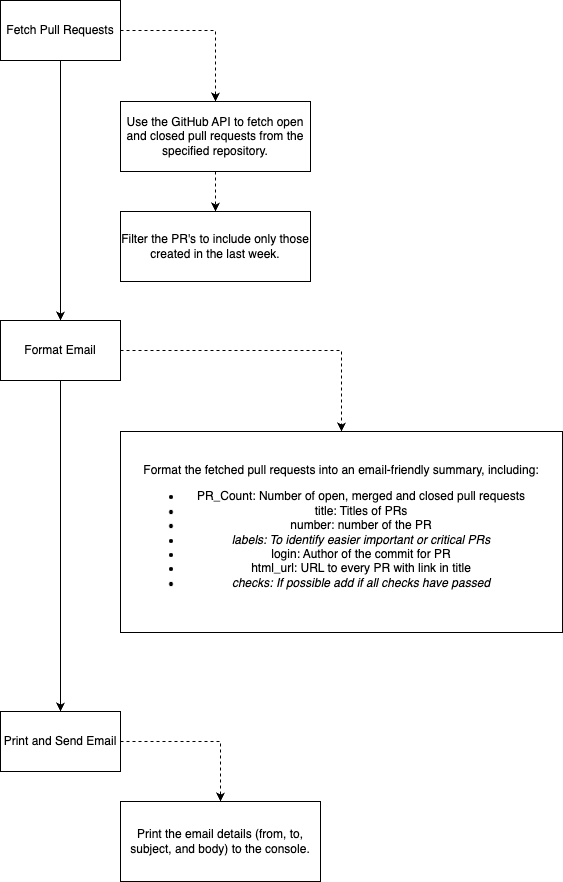

The diagram above was exported from draw.io. Its source (the exported page's mxGraphModel, read from the mxfile embedded in the PNG):
<mxGraphModel dx="1026" dy="680" grid="1" gridSize="10" guides="1" tooltips="1" connect="1" arrows="1" fold="1" page="1" pageScale="1" pageWidth="827" pageHeight="1169" math="0" shadow="0">
  <root>
    <mxCell id="WIyWlLk6GJQsqaUBKTNV-0" />
    <mxCell id="WIyWlLk6GJQsqaUBKTNV-1" parent="WIyWlLk6GJQsqaUBKTNV-0" />
    <mxCell id="7xgUiTttZdGV0sDnv-I--13" style="edgeStyle=orthogonalEdgeStyle;rounded=0;orthogonalLoop=1;jettySize=auto;html=1;entryX=0.5;entryY=0;entryDx=0;entryDy=0;" parent="WIyWlLk6GJQsqaUBKTNV-1" source="7xgUiTttZdGV0sDnv-I--4" target="7xgUiTttZdGV0sDnv-I--5" edge="1">
      <mxGeometry relative="1" as="geometry" />
    </mxCell>
    <mxCell id="7xgUiTttZdGV0sDnv-I--16" style="edgeStyle=orthogonalEdgeStyle;rounded=0;orthogonalLoop=1;jettySize=auto;html=1;entryX=0.5;entryY=0;entryDx=0;entryDy=0;exitX=1;exitY=0.5;exitDx=0;exitDy=0;dashed=1;" parent="WIyWlLk6GJQsqaUBKTNV-1" source="7xgUiTttZdGV0sDnv-I--4" target="7xgUiTttZdGV0sDnv-I--9" edge="1">
      <mxGeometry relative="1" as="geometry" />
    </mxCell>
    <mxCell id="7xgUiTttZdGV0sDnv-I--4" value="Fetch Pull Requests" style="rounded=0;whiteSpace=wrap;html=1;" parent="WIyWlLk6GJQsqaUBKTNV-1" vertex="1">
      <mxGeometry x="132" y="144" width="120" height="60" as="geometry" />
    </mxCell>
    <mxCell id="tiLUkzdG0EDcxsKQkMcF-1" style="edgeStyle=orthogonalEdgeStyle;rounded=0;orthogonalLoop=1;jettySize=auto;html=1;entryX=0.5;entryY=0;entryDx=0;entryDy=0;" parent="WIyWlLk6GJQsqaUBKTNV-1" source="7xgUiTttZdGV0sDnv-I--5" target="7xgUiTttZdGV0sDnv-I--6" edge="1">
      <mxGeometry relative="1" as="geometry" />
    </mxCell>
    <mxCell id="tiLUkzdG0EDcxsKQkMcF-2" style="edgeStyle=orthogonalEdgeStyle;rounded=0;orthogonalLoop=1;jettySize=auto;html=1;entryX=0.5;entryY=0;entryDx=0;entryDy=0;exitX=1;exitY=0.5;exitDx=0;exitDy=0;dashed=1;" parent="WIyWlLk6GJQsqaUBKTNV-1" source="7xgUiTttZdGV0sDnv-I--5" target="tiLUkzdG0EDcxsKQkMcF-0" edge="1">
      <mxGeometry relative="1" as="geometry" />
    </mxCell>
    <mxCell id="7xgUiTttZdGV0sDnv-I--5" value="Format Email" style="rounded=0;whiteSpace=wrap;html=1;" parent="WIyWlLk6GJQsqaUBKTNV-1" vertex="1">
      <mxGeometry x="132" y="464" width="120" height="60" as="geometry" />
    </mxCell>
    <mxCell id="tiLUkzdG0EDcxsKQkMcF-6" style="edgeStyle=orthogonalEdgeStyle;rounded=0;orthogonalLoop=1;jettySize=auto;html=1;entryX=0.5;entryY=0;entryDx=0;entryDy=0;exitX=1;exitY=0.5;exitDx=0;exitDy=0;dashed=1;" parent="WIyWlLk6GJQsqaUBKTNV-1" source="7xgUiTttZdGV0sDnv-I--6" target="tiLUkzdG0EDcxsKQkMcF-5" edge="1">
      <mxGeometry relative="1" as="geometry" />
    </mxCell>
    <mxCell id="7xgUiTttZdGV0sDnv-I--6" value="Print and Send Email" style="rounded=0;whiteSpace=wrap;html=1;" parent="WIyWlLk6GJQsqaUBKTNV-1" vertex="1">
      <mxGeometry x="132" y="855" width="120" height="60" as="geometry" />
    </mxCell>
    <mxCell id="7xgUiTttZdGV0sDnv-I--17" value="" style="edgeStyle=orthogonalEdgeStyle;rounded=0;orthogonalLoop=1;jettySize=auto;html=1;dashed=1;" parent="WIyWlLk6GJQsqaUBKTNV-1" source="7xgUiTttZdGV0sDnv-I--9" target="7xgUiTttZdGV0sDnv-I--12" edge="1">
      <mxGeometry relative="1" as="geometry" />
    </mxCell>
    <mxCell id="7xgUiTttZdGV0sDnv-I--9" value="Use the GitHub API to fetch open and closed pull requests from the specified repository." style="rounded=0;whiteSpace=wrap;html=1;verticalAlign=middle;" parent="WIyWlLk6GJQsqaUBKTNV-1" vertex="1">
      <mxGeometry x="252" y="245" width="190" height="70" as="geometry" />
    </mxCell>
    <mxCell id="7xgUiTttZdGV0sDnv-I--12" value="Filter the PR's to include only those created in the last week." style="rounded=0;whiteSpace=wrap;html=1;verticalAlign=middle;" parent="WIyWlLk6GJQsqaUBKTNV-1" vertex="1">
      <mxGeometry x="252" y="355" width="190" height="70" as="geometry" />
    </mxCell>
    <mxCell id="tiLUkzdG0EDcxsKQkMcF-0" value="Format the fetched pull requests into an email-friendly summary, including:&lt;div&gt;&lt;ul&gt;&lt;li&gt;&lt;span style=&quot;background-color: initial;&quot;&gt;PR_Count: Number of open, merged and closed pull requests&lt;/span&gt;&lt;/li&gt;&lt;li&gt;&lt;span style=&quot;background-color: initial;&quot;&gt;title: Titles of PRs&lt;/span&gt;&lt;/li&gt;&lt;li&gt;&lt;span style=&quot;background-color: initial;&quot;&gt;number: number of the PR&lt;/span&gt;&lt;/li&gt;&lt;li&gt;&lt;i&gt;labels: To identify easier important or critical PRs&lt;/i&gt;&lt;/li&gt;&lt;li&gt;&lt;span style=&quot;background-color: initial;&quot;&gt;login: Author of the commit for PR&lt;/span&gt;&lt;/li&gt;&lt;li&gt;&lt;span style=&quot;background-color: initial;&quot;&gt;html_url: URL to every PR with link in title&lt;/span&gt;&lt;/li&gt;&lt;li&gt;&lt;span style=&quot;background-color: initial;&quot;&gt;&lt;i&gt;checks: If possible add if all checks have passed&lt;/i&gt;&lt;/span&gt;&lt;/li&gt;&lt;/ul&gt;&lt;/div&gt;" style="rounded=0;whiteSpace=wrap;html=1;verticalAlign=middle;" parent="WIyWlLk6GJQsqaUBKTNV-1" vertex="1">
      <mxGeometry x="252" y="575" width="442" height="201" as="geometry" />
    </mxCell>
    <mxCell id="tiLUkzdG0EDcxsKQkMcF-5" value="Print the email details (from, to, subject, and body) to the console." style="rounded=0;whiteSpace=wrap;html=1;verticalAlign=middle;" parent="WIyWlLk6GJQsqaUBKTNV-1" vertex="1">
      <mxGeometry x="252" y="945" width="200" height="80" as="geometry" />
    </mxCell>
  </root>
</mxGraphModel>